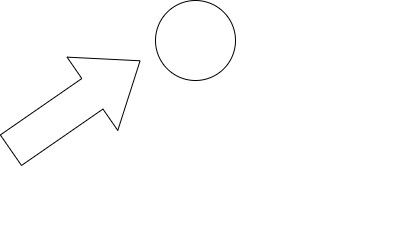

The diagram above was exported from draw.io. Its source (the exported page's mxGraphModel, read from the mxfile embedded in the PNG):
<mxGraphModel dx="1050" dy="522" grid="1" gridSize="10" guides="1" tooltips="1" connect="1" arrows="1" fold="1" page="1" pageScale="1" pageWidth="850" pageHeight="1100" math="0" shadow="0">
  <root>
    <mxCell id="0" />
    <mxCell id="1" parent="0" />
    <mxCell id="ULzmKJKP3k2XRHW3oUPA-5" value="" style="ellipse;whiteSpace=wrap;html=1;aspect=fixed;" parent="1" vertex="1">
      <mxGeometry x="385" y="480" width="80" height="80" as="geometry" />
    </mxCell>
    <mxCell id="ULzmKJKP3k2XRHW3oUPA-6" value="&lt;font style=&quot;font-size: 39px;&quot;&gt;Collect color changes&lt;/font&gt;" style="text;html=1;align=center;verticalAlign=middle;whiteSpace=wrap;rounded=0;fontSize=30;fontColor=#FFFFFF;" parent="1" vertex="1">
      <mxGeometry x="230" y="630" width="400" height="80" as="geometry" />
    </mxCell>
    <mxCell id="ULzmKJKP3k2XRHW3oUPA-8" value="" style="shape=flexArrow;endArrow=classic;html=1;rounded=0;targetPerimeterSpacing=0;strokeWidth=1;endWidth=51.0204081632653;endSize=19.000000000000004;width=37.142857142857146;strokeColor=default;fillColor=#FFFFFF;" parent="1" edge="1">
      <mxGeometry width="50" height="50" relative="1" as="geometry">
        <mxPoint x="240" y="630" as="sourcePoint" />
        <mxPoint x="370" y="540" as="targetPoint" />
      </mxGeometry>
    </mxCell>
  </root>
</mxGraphModel>